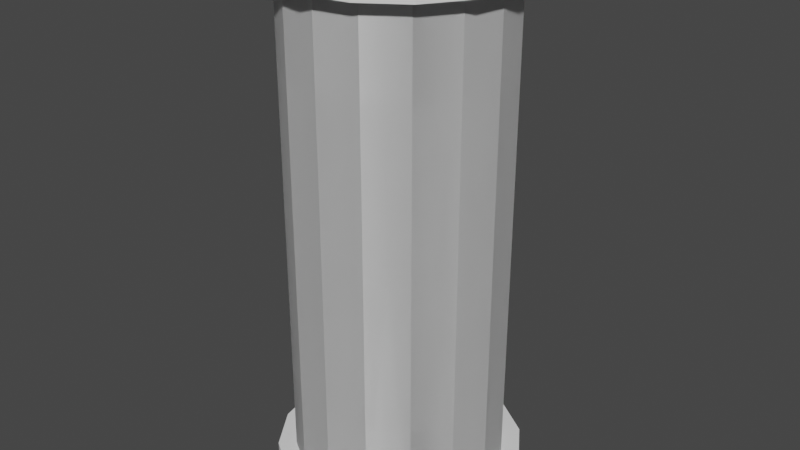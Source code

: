 # Source: Pillar.blend  (saved by Blender 3.6.11; exported with 4.5.12 LTS)
import bpy
from mathutils import Matrix  # noqa: F401  (used for matrix-valued properties, if any)

bpy.ops.wm.read_factory_settings(use_empty=True)
scene = bpy.context.scene
scene.name = 'Scene'

# ---- collections
col_collection = bpy.data.collections.new('Collection'); scene.collection.children.link(col_collection)

# ---- world
world_world = bpy.data.worlds.new('World'); scene.world = world_world
world_world.use_nodes = True; world_world.node_tree.nodes.clear()
_N = world_world.node_tree.nodes; _L = world_world.node_tree.links
n0 = _N.new('ShaderNodeOutputWorld'); n0.name = 'World Output'; n0.location = (300, 300)
n1 = _N.new('ShaderNodeBackground'); n1.name = 'Background'; n1.location = (10, 300)
n1.inputs[0].default_value = (0.05088, 0.05088, 0.05088, 1.0)
_L.new(n1.outputs[0], n0.inputs[0])
n0.is_active_output = True
world_world.color = (0.05088, 0.05088, 0.05088)
world_world.use_sun_shadow = False
world_world.sun_shadow_jitter_overblur = 0.0

# ---- meshes
me_cylinder = bpy.data.meshes.new('Cylinder')
me_cylinder.from_pydata([(0.0, 1.0, -1.0), (0.0, 1.0, 1.0), (0.3827, 0.9239, -1.0), (0.3827, 0.9239, 1.0), (0.7071, 0.7071, -1.0), (0.7071, 0.7071, 1.0), (0.9239, 0.3827, -1.0), (0.9239, 0.3827, 1.0), (1.0, 0.0, -1.0), (1.0, 0.0, 1.0), (0.9239, -0.3827, -1.0), (0.9239, -0.3827, 1.0), (0.7071, -0.7071, -1.0), (0.7071, -0.7071, 1.0), (0.3827, -0.9239, -1.0), (0.3827, -0.9239, 1.0), (0.0, -1.0, -1.0), (0.0, -1.0, 1.0), (-0.3827, -0.9239, -1.0), (-0.3827, -0.9239, 1.0), (-0.7071, -0.7071, -1.0), (-0.7071, -0.7071, 1.0), (-0.9239, -0.3827, -1.0), (-0.9239, -0.3827, 1.0), (-1.0, 0.0, -1.0), (-1.0, 0.0, 1.0), (-0.9239, 0.3827, -1.0), (-0.9239, 0.3827, 1.0), (-0.7071, 0.7071, -1.0), (-0.7071, 0.7071, 1.0), (-0.3827, 0.9239, -1.0), (-0.3827, 0.9239, 1.0), (2.584e-09, 1.173, 1.0), (0.4491, 1.084, 1.0), (0.8297, 0.8297, 1.0), (1.084, 0.4491, 1.0), (1.173, 1.938e-09, 1.0), (1.084, -0.4491, 1.0), (0.8297, -0.8297, 1.0), (0.4491, -1.084, 1.0), (2.584e-09, -1.173, 1.0), (-0.4491, -1.084, 1.0), (-0.8297, -0.8297, 1.0), (-1.084, -0.4491, 1.0), (-1.173, 1.938e-09, 1.0), (-1.084, 0.4491, 1.0), (-0.8297, 0.8297, 1.0), (-0.4491, 1.084, 1.0), (2.584e-09, 1.173, 0.9213), (0.4491, 1.084, 0.9213), (0.8297, 0.8297, 0.9213), (1.084, 0.4491, 0.9213), (1.173, 1.938e-09, 0.9213), (1.084, -0.4491, 0.9213), (0.8297, -0.8297, 0.9213), (0.4491, -1.084, 0.9213), (2.584e-09, -1.173, 0.9213), (-0.4491, -1.084, 0.9213), (-0.8297, -0.8297, 0.9213), (-1.084, -0.4491, 0.9213), (-1.173, 1.938e-09, 0.9213), (-1.084, 0.4491, 0.9213), (-0.8297, 0.8297, 0.9213), (-0.4491, 1.084, 0.9213), (0.0, 1.0, 1.0), (0.0, 1.0, -1.0), (0.3827, 0.9239, 1.0), (0.3827, 0.9239, -1.0), (0.7071, 0.7071, 1.0), (0.7071, 0.7071, -1.0), (0.9239, 0.3827, 1.0), (0.9239, 0.3827, -1.0), (1.0, 0.0, 1.0), (1.0, 0.0, -1.0), (0.9239, -0.3827, 1.0), (0.9239, -0.3827, -1.0), (0.7071, -0.7071, 1.0), (0.7071, -0.7071, -1.0), (0.3827, -0.9239, 1.0), (0.3827, -0.9239, -1.0), (0.0, -1.0, 1.0), (0.0, -1.0, -1.0), (-0.3827, -0.9239, 1.0), (-0.3827, -0.9239, -1.0), (-0.7071, -0.7071, 1.0), (-0.7071, -0.7071, -1.0), (-0.9239, -0.3827, 1.0), (-0.9239, -0.3827, -1.0), (-1.0, 0.0, 1.0), (-1.0, 0.0, -1.0), (-0.9239, 0.3827, 1.0), (-0.9239, 0.3827, -1.0), (-0.7071, 0.7071, 1.0), (-0.7071, 0.7071, -1.0), (-0.3827, 0.9239, 1.0), (-0.3827, 0.9239, -1.0), (2.584e-09, 1.173, -1.0), (0.4491, 1.084, -1.0), (0.8297, 0.8297, -1.0), (1.084, 0.4491, -1.0), (1.173, 1.938e-09, -1.0), (1.084, -0.4491, -1.0), (0.8297, -0.8297, -1.0), (0.4491, -1.084, -1.0), (2.584e-09, -1.173, -1.0), (-0.4491, -1.084, -1.0), (-0.8297, -0.8297, -1.0), (-1.084, -0.4491, -1.0), (-1.173, 1.938e-09, -1.0), (-1.084, 0.4491, -1.0), (-0.8297, 0.8297, -1.0), (-0.4491, 1.084, -1.0), (2.584e-09, 1.173, -0.9213), (0.4491, 1.084, -0.9213), (0.8297, 0.8297, -0.9213), (1.084, 0.4491, -0.9213), (1.173, 1.938e-09, -0.9213), (1.084, -0.4491, -0.9213), (0.8297, -0.8297, -0.9213), (0.4491, -1.084, -0.9213), (2.584e-09, -1.173, -0.9213), (-0.4491, -1.084, -0.9213), (-0.8297, -0.8297, -0.9213), (-1.084, -0.4491, -0.9213), (-1.173, 1.938e-09, -0.9213), (-1.084, 0.4491, -0.9213), (-0.8297, 0.8297, -0.9213), (-0.4491, 1.084, -0.9213)], [], [(0, 1, 3, 2), (2, 3, 5, 4), (4, 5, 7, 6), (6, 7, 9, 8), (8, 9, 11, 10), (10, 11, 13, 12), (12, 13, 15, 14), (14, 15, 17, 16), (16, 17, 19, 18), (18, 19, 21, 20), (20, 21, 23, 22), (22, 23, 25, 24), (24, 25, 27, 26), (26, 27, 29, 28), (28, 29, 31, 30), (30, 31, 1, 0), (7, 5, 34, 35), (17, 15, 39, 40), (27, 25, 44, 45), (3, 1, 32, 33), (13, 11, 37, 38), (23, 21, 42, 43), (1, 31, 47, 32), (9, 7, 35, 36), (19, 17, 40, 41), (29, 27, 45, 46), (5, 3, 33, 34), (15, 13, 38, 39), (25, 23, 43, 44), (11, 9, 36, 37), (21, 19, 41, 42), (31, 29, 46, 47), (45, 44, 60, 61), (38, 37, 53, 54), (46, 45, 61, 62), (39, 38, 54, 55), (47, 46, 62, 63), (40, 39, 55, 56), (33, 32, 48, 49), (32, 47, 63, 48), (41, 40, 56, 57), (34, 33, 49, 50), (42, 41, 57, 58), (35, 34, 50, 51), (43, 42, 58, 59), (36, 35, 51, 52), (44, 43, 59, 60), (37, 36, 52, 53), (48, 63, 62, 61, 60, 59, 58, 57, 56, 55, 54, 53, 52, 51, 50, 49), (64, 66, 67, 65), (66, 68, 69, 67), (68, 70, 71, 69), (70, 72, 73, 71), (72, 74, 75, 73), (74, 76, 77, 75), (76, 78, 79, 77), (78, 80, 81, 79), (80, 82, 83, 81), (82, 84, 85, 83), (84, 86, 87, 85), (86, 88, 89, 87), (88, 90, 91, 89), (90, 92, 93, 91), (92, 94, 95, 93), (94, 64, 65, 95), (71, 99, 98, 69), (81, 104, 103, 79), (91, 109, 108, 89), (67, 97, 96, 65), (77, 102, 101, 75), (87, 107, 106, 85), (65, 96, 111, 95), (73, 100, 99, 71), (83, 105, 104, 81), (93, 110, 109, 91), (69, 98, 97, 67), (79, 103, 102, 77), (89, 108, 107, 87), (75, 101, 100, 73), (85, 106, 105, 83), (95, 111, 110, 93), (109, 125, 124, 108), (102, 118, 117, 101), (110, 126, 125, 109), (103, 119, 118, 102), (111, 127, 126, 110), (104, 120, 119, 103), (97, 113, 112, 96), (96, 112, 127, 111), (105, 121, 120, 104), (98, 114, 113, 97), (106, 122, 121, 105), (99, 115, 114, 98), (107, 123, 122, 106), (100, 116, 115, 99), (108, 124, 123, 107), (101, 117, 116, 100), (112, 113, 114, 115, 116, 117, 118, 119, 120, 121, 122, 123, 124, 125, 126, 127)])
_uv = me_cylinder.uv_layers.new(name='UVMap')
_uv.uv.foreach_set('vector', [0.355, 0.5079, 0.6153, 0.5079, 0.6153, 0.5597, 0.355, 0.5597, 0.355, 0.5597, 0.6153, 0.5597, 0.6153, 0.6102, 0.355, 0.6102, 0.355, 0.6102, 0.6153, 0.6102, 0.6153, 0.6613, 0.355, 0.6613, 0.355, 0.6613, 0.6153, 0.6613, 0.6153, 0.7127, 0.355, 0.7127, 0.355, 0.7127, 0.6153, 0.7127, 0.6153, 0.763, 0.355, 0.763, 0.355, 0.763, 0.6153, 0.763, 0.6153, 0.8124, 0.355, 0.8124, 0.355, 0.8124, 0.6153, 0.8124, 0.6153, 0.8602, 0.355, 0.8602, 0.355, 0.02919, 0.6153, 0.02919, 0.6153, 0.07396, 0.355, 0.07396, 0.355, 0.07396, 0.6153, 0.07396, 0.6153, 0.1381, 0.355, 0.1381, 0.355, 0.1381, 0.6153, 0.1381, 0.6153, 0.1909, 0.355, 0.1909, 0.355, 0.1909, 0.6153, 0.1909, 0.6153, 0.2442, 0.355, 0.2442, 0.355, 0.2442, 0.6153, 0.2442, 0.6153, 0.298, 0.355, 0.298, 0.355, 0.298, 0.6153, 0.298, 0.6153, 0.3508, 0.355, 0.3508, 0.355, 0.3508, 0.6153, 0.3508, 0.6153, 0.4026, 0.355, 0.4026, 0.355, 0.4026, 0.6153, 0.4026, 0.6153, 0.4551, 0.355, 0.4551, 0.355, 0.4551, 0.6153, 0.4551, 0.6153, 0.5079, 0.355, 0.5079, 0.6153, 0.6613, 0.6153, 0.6102, 0.6341, 0.6102, 0.6341, 0.6613, 0.6153, 0.07396, 0.6153, 0.02919, 0.6341, 0.02919, 0.6341, 0.07396, 0.6153, 0.3508, 0.6153, 0.298, 0.6341, 0.298, 0.6341, 0.3508, 0.6153, 0.5597, 0.6153, 0.5079, 0.6341, 0.5079, 0.6341, 0.5597, 0.6153, 0.8124, 0.6153, 0.763, 0.6341, 0.763, 0.6341, 0.8124, 0.6153, 0.2442, 0.6153, 0.1909, 0.6341, 0.1909, 0.6341, 0.2442, 0.6153, 0.5079, 0.6153, 0.4551, 0.6341, 0.4551, 0.6341, 0.5079, 0.6153, 0.7127, 0.6153, 0.6613, 0.6341, 0.6613, 0.6341, 0.7127, 0.6153, 0.1381, 0.6153, 0.07396, 0.6341, 0.07396, 0.6341, 0.1381, 0.6153, 0.4026, 0.6153, 0.3508, 0.6341, 0.3508, 0.6341, 0.4026, 0.6153, 0.6102, 0.6153, 0.5597, 0.6341, 0.5597, 0.6341, 0.6102, 0.6153, 0.8602, 0.6153, 0.8124, 0.6341, 0.8124, 0.6341, 0.8602, 0.6153, 0.298, 0.6153, 0.2442, 0.6341, 0.2442, 0.6341, 0.298, 0.6153, 0.763, 0.6153, 0.7127, 0.6341, 0.7127, 0.6341, 0.763, 0.6153, 0.1909, 0.6153, 0.1381, 0.6341, 0.1381, 0.6341, 0.1909, 0.6153, 0.4551, 0.6153, 0.4026, 0.6341, 0.4026, 0.6341, 0.4551, 0.8512, 0.3996, 0.9124, 0.4209, 0.9067, 0.4306, 0.8495, 0.4108, 0.8578, 0.731, 0.7953, 0.7303, 0.7972, 0.7195, 0.8558, 0.7205, 0.7861, 0.401, 0.8512, 0.3996, 0.8495, 0.4108, 0.7889, 0.412, 0.9176, 0.7077, 0.8578, 0.731, 0.8558, 0.7205, 0.9136, 0.6974, 0.7271, 0.4284, 0.7861, 0.401, 0.7889, 0.412, 0.734, 0.4375, 0.9669, 0.6528, 0.9231, 0.7054, 0.9136, 0.6974, 0.9567, 0.6472, 0.663, 0.5388, 0.6835, 0.4769, 0.6934, 0.4825, 0.6742, 0.5405, 0.6835, 0.4769, 0.7271, 0.4284, 0.734, 0.4375, 0.6934, 0.4825, 0.9867, 0.5905, 0.9669, 0.6528, 0.9567, 0.6472, 0.9754, 0.589, 0.663, 0.6043, 0.663, 0.5388, 0.6742, 0.5405, 0.6741, 0.6019, 0.986, 0.5248, 0.9867, 0.5905, 0.9754, 0.589, 0.9749, 0.5273, 0.6883, 0.6642, 0.663, 0.6043, 0.6741, 0.6019, 0.6975, 0.6577, 0.96, 0.465, 0.986, 0.5248, 0.9749, 0.5273, 0.9508, 0.4717, 0.7351, 0.7087, 0.6883, 0.6642, 0.6975, 0.6577, 0.7409, 0.6991, 0.9124, 0.4209, 0.96, 0.465, 0.9508, 0.4717, 0.9067, 0.4306, 0.7953, 0.7303, 0.7351, 0.7087, 0.7409, 0.6991, 0.7972, 0.7195, 0.6934, 0.4825, 0.734, 0.4375, 0.7889, 0.412, 0.8495, 0.4108, 0.9067, 0.4306, 0.9508, 0.4717, 0.9749, 0.5273, 0.9754, 0.589, 0.9567, 0.6472, 0.9136, 0.6974, 0.8558, 0.7205, 0.7972, 0.7195, 0.7409, 0.6991, 0.6975, 0.6577, 0.6741, 0.6019, 0.6742, 0.5405, 0.01966, 0.3837, 0.01966, 0.332, 0.2798, 0.332, 0.2798, 0.3837, 0.01966, 0.332, 0.01966, 0.2814, 0.2798, 0.2814, 0.2798, 0.332, 0.01966, 0.2814, 0.01966, 0.2304, 0.2798, 0.2304, 0.2798, 0.2814, 0.01966, 0.2304, 0.01966, 0.1791, 0.2798, 0.1791, 0.2798, 0.2304, 0.01966, 0.1791, 0.01966, 0.1288, 0.2798, 0.1288, 0.2798, 0.1791, 0.01966, 0.1288, 0.01966, 0.07952, 0.2798, 0.07952, 0.2798, 0.1288, 0.01966, 0.07952, 0.01966, 0.03087, 0.2798, 0.03087, 0.2798, 0.07952, 0.01966, 0.8622, 0.01966, 0.8073, 0.2798, 0.8073, 0.2798, 0.8622, 0.01966, 0.8073, 0.01966, 0.7534, 0.2798, 0.7534, 0.2798, 0.8073, 0.01966, 0.7534, 0.01966, 0.7006, 0.2798, 0.7006, 0.2798, 0.7534, 0.01966, 0.7006, 0.01966, 0.6473, 0.2798, 0.6473, 0.2798, 0.7006, 0.01966, 0.6473, 0.01966, 0.5935, 0.2798, 0.5935, 0.2798, 0.6473, 0.01966, 0.5935, 0.01966, 0.5407, 0.2798, 0.5407, 0.2798, 0.5935, 0.01966, 0.5407, 0.01966, 0.4865, 0.2798, 0.4914, 0.2798, 0.5407, 0.01966, 0.4865, 0.01966, 0.4365, 0.2798, 0.4365, 0.2798, 0.4914, 0.01966, 0.4365, 0.01966, 0.3837, 0.2798, 0.3837, 0.2798, 0.4365, 0.2798, 0.2304, 0.2993, 0.2304, 0.2993, 0.2814, 0.2798, 0.2814, 0.2798, 0.8073, 0.2993, 0.8073, 0.2993, 0.8622, 0.2798, 0.8622, 0.2798, 0.5407, 0.2993, 0.5407, 0.2993, 0.5935, 0.2798, 0.5935, 0.2798, 0.332, 0.2993, 0.332, 0.2993, 0.3837, 0.2798, 0.3837, 0.2798, 0.07952, 0.2993, 0.07952, 0.2993, 0.1288, 0.2798, 0.1288, 0.2798, 0.6473, 0.2993, 0.6473, 0.2993, 0.7006, 0.2798, 0.7006, 0.2798, 0.3837, 0.2993, 0.3837, 0.2993, 0.4365, 0.2798, 0.4365, 0.2798, 0.1791, 0.2993, 0.1791, 0.2993, 0.2304, 0.2798, 0.2304, 0.2798, 0.7534, 0.2993, 0.7534, 0.2993, 0.8073, 0.2798, 0.8073, 0.2798, 0.4914, 0.2993, 0.4912, 0.2993, 0.5407, 0.2798, 0.5407, 0.2798, 0.2814, 0.2993, 0.2814, 0.2993, 0.332, 0.2798, 0.332, 0.2798, 0.03087, 0.2993, 0.03087, 0.2993, 0.07952, 0.2798, 0.07952, 0.2798, 0.5935, 0.2993, 0.5935, 0.2993, 0.6473, 0.2798, 0.6473, 0.2798, 0.1288, 0.2993, 0.1288, 0.2993, 0.1791, 0.2798, 0.1791, 0.2798, 0.7006, 0.2993, 0.7006, 0.2993, 0.7534, 0.2798, 0.7534, 0.2798, 0.4365, 0.2993, 0.4365, 0.2993, 0.4912, 0.2798, 0.4914, 0.7877, 0.01568, 0.7898, 0.0263, 0.7369, 0.04941, 0.7307, 0.04045, 0.8045, 0.3496, 0.8054, 0.3383, 0.8664, 0.3318, 0.8697, 0.3428, 0.8498, 0.01568, 0.8475, 0.02628, 0.7898, 0.0263, 0.7877, 0.01568, 0.7378, 0.3339, 0.7405, 0.3224, 0.8054, 0.3383, 0.8045, 0.3496, 0.9074, 0.03971, 0.9017, 0.04895, 0.8475, 0.02628, 0.8498, 0.01568, 0.6816, 0.2765, 0.6923, 0.2702, 0.7405, 0.3224, 0.7306, 0.3314, 0.9834, 0.1361, 0.9728, 0.1388, 0.9468, 0.08658, 0.9555, 0.07994, 0.9555, 0.07994, 0.9468, 0.08658, 0.9017, 0.04895, 0.9074, 0.03971, 0.6586, 0.211, 0.6703, 0.2093, 0.6923, 0.2702, 0.6816, 0.2765, 0.9874, 0.1989, 0.9766, 0.1972, 0.9728, 0.1388, 0.9834, 0.1361, 0.6605, 0.1449, 0.6715, 0.1477, 0.6703, 0.2093, 0.6586, 0.211, 0.9659, 0.2584, 0.9562, 0.253, 0.9766, 0.1972, 0.9874, 0.1989, 0.688, 0.08635, 0.6971, 0.09261, 0.6715, 0.1477, 0.6605, 0.1449, 0.9269, 0.3106, 0.9195, 0.3019, 0.9562, 0.253, 0.9659, 0.2584, 0.7307, 0.04045, 0.7369, 0.04941, 0.6971, 0.09261, 0.688, 0.08635, 0.8697, 0.3428, 0.8664, 0.3318, 0.9195, 0.3019, 0.9269, 0.3106, 0.9468, 0.08658, 0.9728, 0.1388, 0.9766, 0.1972, 0.9562, 0.253, 0.9195, 0.3019, 0.8664, 0.3318, 0.8054, 0.3383, 0.7405, 0.3224, 0.6923, 0.2702, 0.6703, 0.2093, 0.6715, 0.1477, 0.6971, 0.09261, 0.7369, 0.04941, 0.7898, 0.0263, 0.8475, 0.02628, 0.9017, 0.04895])
me_cylinder.update()

# ---- objects
ob_cylinder = bpy.data.objects.new('Cylinder', me_cylinder)

# ---- transforms, parenting, visibility, modifiers, constraints
ob_cylinder.location = (0.0, 0.0, 2.477)
ob_cylinder.scale = (1.0, 1.0, 2.5)

# ---- collection membership
col_collection.objects.link(ob_cylinder)

# ---- scene / render settings (as saved in the file)
scene.frame_start = 1; scene.frame_end = 250; scene.frame_set(1)
scene.render.engine = 'BLENDER_EEVEE_NEXT'
scene.cycles.sampling_pattern = 'TABULATED_SOBOL'
scene.view_settings.view_transform = 'Filmic'
bpy.context.view_layer.update()

# ---- added for rendering (the .blend has no active camera and no usable light): camera, sun
cam_auto = bpy.data.cameras.new('AutoCamera')
cam_auto.lens = 50.0
cam_auto.sensor_width = 36.0
cam_auto.clip_end = 1000.0
ob_auto_camera = bpy.data.objects.new('AutoCamera', cam_auto)
scene.collection.objects.link(ob_auto_camera)
ob_auto_camera.location = (5.55254, -6.66305, 6.91863)
ob_auto_camera.rotation_euler = (1.09748, -7.21219e-08, 0.694738)
scene.camera = ob_auto_camera
light_auto_sun = bpy.data.lights.new('AutoSun', 'SUN')
light_auto_sun.energy = 3.0
light_auto_sun.angle = 0.0523599
ob_auto_sun = bpy.data.objects.new('AutoSun', light_auto_sun)
scene.collection.objects.link(ob_auto_sun)
ob_auto_sun.rotation_euler = (0.872665, 0.174533, 0.523599)
bpy.context.view_layer.update()
